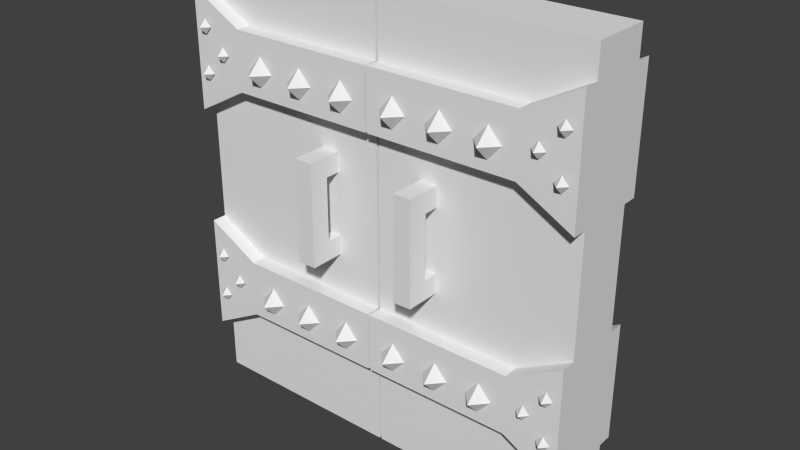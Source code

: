 # Source: WoodenDoor.blend  (saved by Blender 2.79.6; exported with 4.5.12 LTS)
import bpy
from mathutils import Matrix  # noqa: F401  (used for matrix-valued properties, if any)

bpy.ops.wm.read_factory_settings(use_empty=True)
scene = bpy.context.scene
scene.name = 'Scene'

# ---- collections
col_collection_1 = bpy.data.collections.new('Collection 1'); scene.collection.children.link(col_collection_1)

# ---- materials (node trees are filled in below, after node groups)
mat_woodendoor = bpy.data.materials.new('WoodenDoor')
mat_woodendoor.alpha_threshold = 0.0
mat_woodendoor.use_transparent_shadow = False
mat_woodendoor.roughness = 0.5
mat_woodendoor.specular_intensity = 0.0
mat_woodendoor.line_color = (0.0, 0.0, 0.0, 1.0)

# ---- material node trees

# ---- world
world_world = bpy.data.worlds.new('World'); scene.world = world_world
world_world.color = (0.05088, 0.05088, 0.05088)
world_world.use_sun_shadow = False
world_world.sun_shadow_jitter_overblur = 0.0
world_world.cycles.sampling_method = 'MANUAL'
world_world.cycles.sample_map_resolution = 256

# ---- meshes
me_woodendoor = bpy.data.meshes.new('WoodenDoor')
me_woodendoor.from_pydata([(0.003346, -0.08232, 1.235), (0.003346, 0.08232, 1.235), (0.003346, 0.08232, -4.842e-08), (0.003346, -0.08232, -4.842e-08), (0.4195, -0.08232, 1.235), (0.4195, 0.08232, 1.235), (0.4195, 0.08232, 3.261e-08), (0.4195, -0.08232, 3.261e-08), (0.4195, -0.08232, 1.235), (0.4195, 0.08232, 1.235), (0.4195, 0.08232, -1.646e-08), (0.4195, -0.08232, -1.646e-08), (0.5708, -0.08232, 1.235), (0.5708, 0.08232, 1.235), (0.5708, 0.08232, 6.207e-08), (0.5708, -0.08232, 6.207e-08), (0.003346, -0.1235, 0.247), (0.003346, -0.08232, 0.247), (0.4195, -0.08232, 0.247), (0.4195, -0.1235, 0.247), (0.003346, -0.1235, 0.4116), (0.003346, -0.08232, 0.4116), (0.4195, -0.08232, 0.4116), (0.4195, -0.1235, 0.4116), (0.4195, -0.08232, 0.247), (0.4195, -0.1235, 0.247), (0.4195, -0.08232, 0.4116), (0.4195, -0.1235, 0.4116), (0.5708, -0.08232, 0.1646), (0.5708, -0.1235, 0.1646), (0.5708, -0.08232, 0.4939), (0.5708, -0.1235, 0.4939), (0.079, -0.1235, 0.3581), (0.1168, -0.1235, 0.3169), (0.079, -0.1646, 0.3169), (0.079, -0.1235, 0.2758), (0.04118, -0.1235, 0.3169), (0.1292, -0.18, 0.7544), (0.1292, -0.1246, 0.7544), (0.1801, -0.1246, 0.7544), (0.1801, -0.18, 0.7544), (0.1292, -0.18, 0.8097), (0.1292, -0.1246, 0.8097), (0.1801, -0.1246, 0.8097), (0.1801, -0.18, 0.8097), (0.1292, -0.0817, 0.7544), (0.1801, -0.0817, 0.7544), (0.1292, -0.0817, 0.8097), (0.1801, -0.0817, 0.8097), (0.1292, -0.18, 0.5774), (0.1292, -0.1246, 0.5774), (0.1801, -0.1246, 0.5774), (0.1801, -0.18, 0.5774), (0.1292, -0.18, 0.5239), (0.1292, -0.1246, 0.5239), (0.1801, -0.1246, 0.5239), (0.1801, -0.18, 0.5239), (0.1292, -0.08171, 0.5774), (0.1801, -0.08171, 0.5774), (0.1292, -0.08171, 0.5239), (0.1801, -0.08171, 0.5239), (0.2122, -0.1235, 0.3581), (0.25, -0.1235, 0.3169), (0.2122, -0.1646, 0.3169), (0.2122, -0.1235, 0.2758), (0.1744, -0.1235, 0.3169), (0.3438, -0.1235, 0.3581), (0.3816, -0.1235, 0.3169), (0.3438, -0.1646, 0.3169), (0.3438, -0.1235, 0.2758), (0.306, -0.1235, 0.3169), (0.533, -0.1276, 0.4198), (0.5519, -0.1276, 0.3993), (0.533, -0.1482, 0.3993), (0.533, -0.1276, 0.3787), (0.514, -0.1276, 0.3993), (0.533, -0.1276, 0.2964), (0.5519, -0.1276, 0.2758), (0.533, -0.1482, 0.2758), (0.533, -0.1276, 0.2552), (0.514, -0.1276, 0.2758), (0.4736, -0.1276, 0.3564), (0.4925, -0.1276, 0.3359), (0.4736, -0.1482, 0.3359), (0.4736, -0.1276, 0.3153), (0.4547, -0.1276, 0.3359), (0.003346, -0.1235, 0.9055), (0.003346, -0.08232, 0.9055), (0.4195, -0.08232, 0.9055), (0.4195, -0.1235, 0.9055), (0.003346, -0.1235, 1.07), (0.003346, -0.08232, 1.07), (0.4195, -0.08232, 1.07), (0.4195, -0.1235, 1.07), (0.4195, -0.08232, 0.9055), (0.4195, -0.1235, 0.9055), (0.4195, -0.08232, 1.07), (0.4195, -0.1235, 1.07), (0.5708, -0.08232, 0.8232), (0.5708, -0.1235, 0.8232), (0.5708, -0.08232, 1.152), (0.5708, -0.1235, 1.152), (0.079, -0.1235, 1.017), (0.1168, -0.1235, 0.9755), (0.079, -0.1646, 0.9755), (0.079, -0.1235, 0.9343), (0.04118, -0.1235, 0.9755), (0.2122, -0.1235, 1.017), (0.25, -0.1235, 0.9755), (0.2122, -0.1646, 0.9755), (0.2122, -0.1235, 0.9343), (0.1744, -0.1235, 0.9755), (0.3438, -0.1235, 1.017), (0.3816, -0.1235, 0.9755), (0.3438, -0.1646, 0.9755), (0.3438, -0.1235, 0.9343), (0.306, -0.1235, 0.9755), (0.533, -0.1276, 1.078), (0.5519, -0.1276, 1.058), (0.533, -0.1482, 1.058), (0.533, -0.1276, 1.037), (0.514, -0.1276, 1.058), (0.533, -0.1276, 0.9549), (0.5519, -0.1276, 0.9343), (0.533, -0.1482, 0.9343), (0.533, -0.1276, 0.9138), (0.514, -0.1276, 0.9343), (0.4736, -0.1276, 1.015), (0.4925, -0.1276, 0.9944), (0.4736, -0.1482, 0.9944), (0.4736, -0.1276, 0.9738), (0.4547, -0.1276, 0.9944), (0.003346, 0.1235, 0.247), (0.003346, 0.08232, 0.247), (0.4195, 0.08232, 0.247), (0.4195, 0.1235, 0.247), (0.003346, 0.1235, 0.4116), (0.003346, 0.08232, 0.4116), (0.4195, 0.08232, 0.4116), (0.4195, 0.1235, 0.4116), (0.4195, 0.08232, 0.247), (0.4195, 0.1235, 0.247), (0.4195, 0.08232, 0.4116), (0.4195, 0.1235, 0.4116), (0.5708, 0.08232, 0.1646), (0.5708, 0.1235, 0.1646), (0.5708, 0.08232, 0.4939), (0.5708, 0.1235, 0.4939), (0.079, 0.1235, 0.3581), (0.1168, 0.1235, 0.3169), (0.079, 0.1646, 0.3169), (0.079, 0.1235, 0.2758), (0.04118, 0.1235, 0.3169), (0.1292, 0.18, 0.7544), (0.1292, 0.1246, 0.7544), (0.1801, 0.1246, 0.7544), (0.1801, 0.18, 0.7544), (0.1292, 0.18, 0.8097), (0.1292, 0.1246, 0.8097), (0.1801, 0.1246, 0.8097), (0.1801, 0.18, 0.8097), (0.1292, 0.0817, 0.7544), (0.1801, 0.0817, 0.7544), (0.1292, 0.0817, 0.8097), (0.1801, 0.0817, 0.8097), (0.1292, 0.18, 0.5774), (0.1292, 0.1246, 0.5774), (0.1801, 0.1246, 0.5774), (0.1801, 0.18, 0.5774), (0.1292, 0.18, 0.5239), (0.1292, 0.1246, 0.5239), (0.1801, 0.1246, 0.5239), (0.1801, 0.18, 0.5239), (0.1292, 0.08171, 0.5774), (0.1801, 0.08171, 0.5774), (0.1292, 0.08171, 0.5239), (0.1801, 0.08171, 0.5239), (0.2122, 0.1235, 0.3581), (0.25, 0.1235, 0.3169), (0.2122, 0.1646, 0.3169), (0.2122, 0.1235, 0.2758), (0.1744, 0.1235, 0.3169), (0.3438, 0.1235, 0.3581), (0.3816, 0.1235, 0.3169), (0.3438, 0.1646, 0.3169), (0.3438, 0.1235, 0.2758), (0.306, 0.1235, 0.3169), (0.533, 0.1276, 0.4198), (0.5519, 0.1276, 0.3993), (0.533, 0.1482, 0.3993), (0.533, 0.1276, 0.3787), (0.514, 0.1276, 0.3993), (0.533, 0.1276, 0.2964), (0.5519, 0.1276, 0.2758), (0.533, 0.1482, 0.2758), (0.533, 0.1276, 0.2552), (0.514, 0.1276, 0.2758), (0.4736, 0.1276, 0.3564), (0.4925, 0.1276, 0.3359), (0.4736, 0.1482, 0.3359), (0.4736, 0.1276, 0.3153), (0.4547, 0.1276, 0.3359), (0.003346, 0.1235, 0.9055), (0.003346, 0.08232, 0.9055), (0.4195, 0.08232, 0.9055), (0.4195, 0.1235, 0.9055), (0.003346, 0.1235, 1.07), (0.003346, 0.08232, 1.07), (0.4195, 0.08232, 1.07), (0.4195, 0.1235, 1.07), (0.4195, 0.08232, 0.9055), (0.4195, 0.1235, 0.9055), (0.4195, 0.08232, 1.07), (0.4195, 0.1235, 1.07), (0.5708, 0.08232, 0.8232), (0.5708, 0.1235, 0.8232), (0.5708, 0.08232, 1.152), (0.5708, 0.1235, 1.152), (0.079, 0.1235, 1.017), (0.1168, 0.1235, 0.9755), (0.079, 0.1646, 0.9755), (0.079, 0.1235, 0.9343), (0.04118, 0.1235, 0.9755), (0.2122, 0.1235, 1.017), (0.25, 0.1235, 0.9755), (0.2122, 0.1646, 0.9755), (0.2122, 0.1235, 0.9343), (0.1744, 0.1235, 0.9755), (0.3438, 0.1235, 1.017), (0.3816, 0.1235, 0.9755), (0.3438, 0.1646, 0.9755), (0.3438, 0.1235, 0.9343), (0.306, 0.1235, 0.9755), (0.533, 0.1276, 1.078), (0.5519, 0.1276, 1.058), (0.533, 0.1482, 1.058), (0.533, 0.1276, 1.037), (0.514, 0.1276, 1.058), (0.533, 0.1276, 0.9549), (0.5519, 0.1276, 0.9343), (0.533, 0.1482, 0.9343), (0.533, 0.1276, 0.9138), (0.514, 0.1276, 0.9343), (0.4736, 0.1276, 1.015), (0.4925, 0.1276, 0.9944), (0.4736, 0.1482, 0.9944), (0.4736, 0.1276, 0.9738), (0.4547, 0.1276, 0.9944), (-0.003346, -0.08232, 1.235), (-0.003346, 0.08232, 1.235), (-0.003346, 0.08232, -4.972e-08), (-0.003346, -0.08232, -4.972e-08), (-0.4195, -0.08232, 1.235), (-0.4195, 0.08232, 1.235), (-0.4195, 0.08232, 1.646e-08), (-0.4195, -0.08232, 1.646e-08), (-0.4195, -0.08232, 1.235), (-0.4195, 0.08232, 1.235), (-0.4195, 0.08232, -3.261e-08), (-0.4195, -0.08232, -3.261e-08), (-0.5708, -0.08232, 1.235), (-0.5708, 0.08232, 1.235), (-0.5708, 0.08232, 8.513e-08), (-0.5708, -0.08232, 8.513e-08), (-0.003346, -0.1235, 0.247), (-0.003346, -0.08232, 0.247), (-0.4195, -0.08232, 0.247), (-0.4195, -0.1235, 0.247), (-0.003346, -0.1235, 0.4116), (-0.003346, -0.08232, 0.4116), (-0.4195, -0.08232, 0.4116), (-0.4195, -0.1235, 0.4116), (-0.4195, -0.08232, 0.247), (-0.4195, -0.1235, 0.247), (-0.4195, -0.08232, 0.4116), (-0.4195, -0.1235, 0.4116), (-0.5708, -0.08232, 0.1646), (-0.5708, -0.1235, 0.1646), (-0.5708, -0.08232, 0.4939), (-0.5708, -0.1235, 0.4939), (-0.079, -0.1235, 0.3581), (-0.1168, -0.1235, 0.3169), (-0.079, -0.1646, 0.3169), (-0.079, -0.1235, 0.2758), (-0.04117, -0.1235, 0.3169), (-0.1292, -0.18, 0.7544), (-0.1292, -0.1246, 0.7544), (-0.1801, -0.1246, 0.7544), (-0.1801, -0.18, 0.7544), (-0.1292, -0.18, 0.8097), (-0.1292, -0.1246, 0.8097), (-0.1801, -0.1246, 0.8097), (-0.1801, -0.18, 0.8097), (-0.1292, -0.0817, 0.7544), (-0.1801, -0.0817, 0.7544), (-0.1292, -0.0817, 0.8097), (-0.1801, -0.0817, 0.8097), (-0.1292, -0.18, 0.5774), (-0.1292, -0.1246, 0.5774), (-0.1801, -0.1246, 0.5774), (-0.1801, -0.18, 0.5774), (-0.1292, -0.18, 0.5239), (-0.1292, -0.1246, 0.5239), (-0.1801, -0.1246, 0.5239), (-0.1801, -0.18, 0.5239), (-0.1292, -0.08171, 0.5774), (-0.1801, -0.08171, 0.5774), (-0.1292, -0.08171, 0.5239), (-0.1801, -0.08171, 0.5239), (-0.2122, -0.1235, 0.3581), (-0.25, -0.1235, 0.3169), (-0.2122, -0.1646, 0.3169), (-0.2122, -0.1235, 0.2758), (-0.1744, -0.1235, 0.3169), (-0.3438, -0.1235, 0.3581), (-0.3816, -0.1235, 0.3169), (-0.3438, -0.1646, 0.3169), (-0.3438, -0.1235, 0.2758), (-0.306, -0.1235, 0.3169), (-0.533, -0.1276, 0.4198), (-0.5519, -0.1276, 0.3993), (-0.533, -0.1482, 0.3993), (-0.533, -0.1276, 0.3787), (-0.514, -0.1276, 0.3993), (-0.533, -0.1276, 0.2964), (-0.5519, -0.1276, 0.2758), (-0.533, -0.1482, 0.2758), (-0.533, -0.1276, 0.2552), (-0.514, -0.1276, 0.2758), (-0.4736, -0.1276, 0.3564), (-0.4925, -0.1276, 0.3359), (-0.4736, -0.1482, 0.3359), (-0.4736, -0.1276, 0.3153), (-0.4547, -0.1276, 0.3359), (-0.003346, -0.1235, 0.9055), (-0.003346, -0.08232, 0.9055), (-0.4195, -0.08232, 0.9055), (-0.4195, -0.1235, 0.9055), (-0.003346, -0.1235, 1.07), (-0.003346, -0.08232, 1.07), (-0.4195, -0.08232, 1.07), (-0.4195, -0.1235, 1.07), (-0.4195, -0.08232, 0.9055), (-0.4195, -0.1235, 0.9055), (-0.4195, -0.08232, 1.07), (-0.4195, -0.1235, 1.07), (-0.5708, -0.08232, 0.8232), (-0.5708, -0.1235, 0.8232), (-0.5708, -0.08232, 1.152), (-0.5708, -0.1235, 1.152), (-0.079, -0.1235, 1.017), (-0.1168, -0.1235, 0.9755), (-0.079, -0.1646, 0.9755), (-0.079, -0.1235, 0.9343), (-0.04117, -0.1235, 0.9755), (-0.2122, -0.1235, 1.017), (-0.25, -0.1235, 0.9755), (-0.2122, -0.1646, 0.9755), (-0.2122, -0.1235, 0.9343), (-0.1744, -0.1235, 0.9755), (-0.3438, -0.1235, 1.017), (-0.3816, -0.1235, 0.9755), (-0.3438, -0.1646, 0.9755), (-0.3438, -0.1235, 0.9343), (-0.306, -0.1235, 0.9755), (-0.533, -0.1276, 1.078), (-0.5519, -0.1276, 1.058), (-0.533, -0.1482, 1.058), (-0.533, -0.1276, 1.037), (-0.514, -0.1276, 1.058), (-0.533, -0.1276, 0.9549), (-0.5519, -0.1276, 0.9343), (-0.533, -0.1482, 0.9343), (-0.533, -0.1276, 0.9138), (-0.514, -0.1276, 0.9343), (-0.4736, -0.1276, 1.015), (-0.4925, -0.1276, 0.9944), (-0.4736, -0.1482, 0.9944), (-0.4736, -0.1276, 0.9738), (-0.4547, -0.1276, 0.9944), (-0.003346, 0.1235, 0.247), (-0.003346, 0.08232, 0.247), (-0.4195, 0.08232, 0.247), (-0.4195, 0.1235, 0.247), (-0.003346, 0.1235, 0.4116), (-0.003346, 0.08232, 0.4116), (-0.4195, 0.08232, 0.4116), (-0.4195, 0.1235, 0.4116), (-0.4195, 0.08232, 0.247), (-0.4195, 0.1235, 0.247), (-0.4195, 0.08232, 0.4116), (-0.4195, 0.1235, 0.4116), (-0.5708, 0.08232, 0.1646), (-0.5708, 0.1235, 0.1646), (-0.5708, 0.08232, 0.4939), (-0.5708, 0.1235, 0.4939), (-0.079, 0.1235, 0.3581), (-0.1168, 0.1235, 0.3169), (-0.079, 0.1646, 0.3169), (-0.079, 0.1235, 0.2758), (-0.04117, 0.1235, 0.3169), (-0.1292, 0.18, 0.7544), (-0.1292, 0.1246, 0.7544), (-0.1801, 0.1246, 0.7544), (-0.1801, 0.18, 0.7544), (-0.1292, 0.18, 0.8097), (-0.1292, 0.1246, 0.8097), (-0.1801, 0.1246, 0.8097), (-0.1801, 0.18, 0.8097), (-0.1292, 0.0817, 0.7544), (-0.1801, 0.0817, 0.7544), (-0.1292, 0.0817, 0.8097), (-0.1801, 0.0817, 0.8097), (-0.1292, 0.18, 0.5774), (-0.1292, 0.1246, 0.5774), (-0.1801, 0.1246, 0.5774), (-0.1801, 0.18, 0.5774), (-0.1292, 0.18, 0.5239), (-0.1292, 0.1246, 0.5239), (-0.1801, 0.1246, 0.5239), (-0.1801, 0.18, 0.5239), (-0.1292, 0.08171, 0.5774), (-0.1801, 0.08171, 0.5774), (-0.1292, 0.08171, 0.5239), (-0.1801, 0.08171, 0.5239), (-0.2122, 0.1235, 0.3581), (-0.25, 0.1235, 0.3169), (-0.2122, 0.1646, 0.3169), (-0.2122, 0.1235, 0.2758), (-0.1744, 0.1235, 0.3169), (-0.3438, 0.1235, 0.3581), (-0.3816, 0.1235, 0.3169), (-0.3438, 0.1646, 0.3169), (-0.3438, 0.1235, 0.2758), (-0.306, 0.1235, 0.3169), (-0.533, 0.1276, 0.4198), (-0.5519, 0.1276, 0.3993), (-0.533, 0.1482, 0.3993), (-0.533, 0.1276, 0.3787), (-0.514, 0.1276, 0.3993), (-0.533, 0.1276, 0.2964), (-0.5519, 0.1276, 0.2758), (-0.533, 0.1482, 0.2758), (-0.533, 0.1276, 0.2552), (-0.514, 0.1276, 0.2758), (-0.4736, 0.1276, 0.3564), (-0.4925, 0.1276, 0.3359), (-0.4736, 0.1482, 0.3359), (-0.4736, 0.1276, 0.3153), (-0.4547, 0.1276, 0.3359), (-0.003346, 0.1235, 0.9055), (-0.003346, 0.08232, 0.9055), (-0.4195, 0.08232, 0.9055), (-0.4195, 0.1235, 0.9055), (-0.003346, 0.1235, 1.07), (-0.003346, 0.08232, 1.07), (-0.4195, 0.08232, 1.07), (-0.4195, 0.1235, 1.07), (-0.4195, 0.08232, 0.9055), (-0.4195, 0.1235, 0.9055), (-0.4195, 0.08232, 1.07), (-0.4195, 0.1235, 1.07), (-0.5708, 0.08232, 0.8232), (-0.5708, 0.1235, 0.8232), (-0.5708, 0.08232, 1.152), (-0.5708, 0.1235, 1.152), (-0.079, 0.1235, 1.017), (-0.1168, 0.1235, 0.9755), (-0.079, 0.1646, 0.9755), (-0.079, 0.1235, 0.9343), (-0.04117, 0.1235, 0.9755), (-0.2122, 0.1235, 1.017), (-0.25, 0.1235, 0.9755), (-0.2122, 0.1646, 0.9755), (-0.2122, 0.1235, 0.9343), (-0.1744, 0.1235, 0.9755), (-0.3438, 0.1235, 1.017), (-0.3816, 0.1235, 0.9755), (-0.3438, 0.1646, 0.9755), (-0.3438, 0.1235, 0.9343), (-0.306, 0.1235, 0.9755), (-0.533, 0.1276, 1.078), (-0.5519, 0.1276, 1.058), (-0.533, 0.1482, 1.058), (-0.533, 0.1276, 1.037), (-0.514, 0.1276, 1.058), (-0.533, 0.1276, 0.9549), (-0.5519, 0.1276, 0.9343), (-0.533, 0.1482, 0.9343), (-0.533, 0.1276, 0.9138), (-0.514, 0.1276, 0.9343), (-0.4736, 0.1276, 1.015), (-0.4925, 0.1276, 0.9944), (-0.4736, 0.1482, 0.9944), (-0.4736, 0.1276, 0.9738), (-0.4547, 0.1276, 0.9944)], [], [(4, 5, 1, 0), (5, 6, 2, 1), (6, 7, 3, 2), (7, 4, 0, 3), (0, 1, 2, 3), (7, 6, 5, 4), (12, 13, 9, 8), (13, 14, 10, 9), (14, 15, 11, 10), (15, 12, 8, 11), (8, 9, 10, 11), (15, 14, 13, 12), (20, 21, 17, 16), (22, 23, 19, 18), (23, 20, 16, 19), (16, 17, 18, 19), (23, 22, 21, 20), (26, 24, 25, 27), (30, 31, 29, 28), (25, 24, 28, 29), (27, 25, 29, 31), (26, 27, 31, 30), (35, 34, 36), (32, 34, 33), (36, 34, 32), (33, 34, 35), (41, 42, 38, 37), (39, 38, 45, 46), (43, 44, 40, 39), (44, 41, 37, 40), (40, 37, 49, 52), (44, 43, 42, 41), (43, 39, 46, 48), (42, 43, 48, 47), (38, 42, 47, 45), (52, 49, 53, 56), (39, 40, 52, 51), (38, 39, 51, 50), (37, 38, 50, 49), (53, 54, 55, 56), (51, 52, 56, 55), (54, 50, 57, 59), (49, 50, 54, 53), (51, 55, 60, 58), (55, 54, 59, 60), (50, 51, 58, 57), (64, 63, 65), (61, 63, 62), (65, 63, 61), (62, 63, 64), (69, 68, 70), (66, 68, 67), (70, 68, 66), (67, 68, 69), (74, 73, 75), (71, 73, 72), (75, 73, 71), (72, 73, 74), (79, 78, 80), (76, 78, 77), (80, 78, 76), (77, 78, 79), (84, 83, 85), (81, 83, 82), (85, 83, 81), (82, 83, 84), (90, 91, 87, 86), (92, 93, 89, 88), (93, 90, 86, 89), (86, 87, 88, 89), (93, 92, 91, 90), (96, 94, 95, 97), (100, 101, 99, 98), (95, 94, 98, 99), (97, 95, 99, 101), (96, 97, 101, 100), (105, 104, 106), (102, 104, 103), (106, 104, 102), (103, 104, 105), (110, 109, 111), (107, 109, 108), (111, 109, 107), (108, 109, 110), (115, 114, 116), (112, 114, 113), (116, 114, 112), (113, 114, 115), (120, 119, 121), (117, 119, 118), (121, 119, 117), (118, 119, 120), (125, 124, 126), (122, 124, 123), (126, 124, 122), (123, 124, 125), (130, 129, 131), (127, 129, 128), (131, 129, 127), (128, 129, 130), (136, 132, 133, 137), (138, 134, 135, 139), (139, 135, 132, 136), (132, 135, 134, 133), (139, 136, 137, 138), (142, 143, 141, 140), (146, 144, 145, 147), (141, 145, 144, 140), (143, 147, 145, 141), (142, 146, 147, 143), (151, 152, 150), (148, 149, 150), (152, 148, 150), (149, 151, 150), (157, 153, 154, 158), (155, 162, 161, 154), (159, 155, 156, 160), (160, 156, 153, 157), (156, 168, 165, 153), (160, 157, 158, 159), (159, 164, 162, 155), (158, 163, 164, 159), (154, 161, 163, 158), (168, 172, 169, 165), (155, 167, 168, 156), (154, 166, 167, 155), (153, 165, 166, 154), (169, 172, 171, 170), (167, 171, 172, 168), (170, 175, 173, 166), (165, 169, 170, 166), (167, 174, 176, 171), (171, 176, 175, 170), (166, 173, 174, 167), (180, 181, 179), (177, 178, 179), (181, 177, 179), (178, 180, 179), (185, 186, 184), (182, 183, 184), (186, 182, 184), (183, 185, 184), (190, 191, 189), (187, 188, 189), (191, 187, 189), (188, 190, 189), (195, 196, 194), (192, 193, 194), (196, 192, 194), (193, 195, 194), (200, 201, 199), (197, 198, 199), (201, 197, 199), (198, 200, 199), (206, 202, 203, 207), (208, 204, 205, 209), (209, 205, 202, 206), (202, 205, 204, 203), (209, 206, 207, 208), (212, 213, 211, 210), (216, 214, 215, 217), (211, 215, 214, 210), (213, 217, 215, 211), (212, 216, 217, 213), (221, 222, 220), (218, 219, 220), (222, 218, 220), (219, 221, 220), (226, 227, 225), (223, 224, 225), (227, 223, 225), (224, 226, 225), (231, 232, 230), (228, 229, 230), (232, 228, 230), (229, 231, 230), (236, 237, 235), (233, 234, 235), (237, 233, 235), (234, 236, 235), (241, 242, 240), (238, 239, 240), (242, 238, 240), (239, 241, 240), (246, 247, 245), (243, 244, 245), (247, 243, 245), (244, 246, 245), (252, 248, 249, 253), (253, 249, 250, 254), (254, 250, 251, 255), (255, 251, 248, 252), (248, 251, 250, 249), (255, 252, 253, 254), (260, 256, 257, 261), (261, 257, 258, 262), (262, 258, 259, 263), (263, 259, 256, 260), (256, 259, 258, 257), (263, 260, 261, 262), (268, 264, 265, 269), (270, 266, 267, 271), (271, 267, 264, 268), (264, 267, 266, 265), (271, 268, 269, 270), (274, 275, 273, 272), (278, 276, 277, 279), (273, 277, 276, 272), (275, 279, 277, 273), (274, 278, 279, 275), (283, 284, 282), (280, 281, 282), (284, 280, 282), (281, 283, 282), (289, 285, 286, 290), (287, 294, 293, 286), (291, 287, 288, 292), (292, 288, 285, 289), (288, 300, 297, 285), (292, 289, 290, 291), (291, 296, 294, 287), (290, 295, 296, 291), (286, 293, 295, 290), (300, 304, 301, 297), (287, 299, 300, 288), (286, 298, 299, 287), (285, 297, 298, 286), (301, 304, 303, 302), (299, 303, 304, 300), (302, 307, 305, 298), (297, 301, 302, 298), (299, 306, 308, 303), (303, 308, 307, 302), (298, 305, 306, 299), (312, 313, 311), (309, 310, 311), (313, 309, 311), (310, 312, 311), (317, 318, 316), (314, 315, 316), (318, 314, 316), (315, 317, 316), (322, 323, 321), (319, 320, 321), (323, 319, 321), (320, 322, 321), (327, 328, 326), (324, 325, 326), (328, 324, 326), (325, 327, 326), (332, 333, 331), (329, 330, 331), (333, 329, 331), (330, 332, 331), (338, 334, 335, 339), (340, 336, 337, 341), (341, 337, 334, 338), (334, 337, 336, 335), (341, 338, 339, 340), (344, 345, 343, 342), (348, 346, 347, 349), (343, 347, 346, 342), (345, 349, 347, 343), (344, 348, 349, 345), (353, 354, 352), (350, 351, 352), (354, 350, 352), (351, 353, 352), (358, 359, 357), (355, 356, 357), (359, 355, 357), (356, 358, 357), (363, 364, 362), (360, 361, 362), (364, 360, 362), (361, 363, 362), (368, 369, 367), (365, 366, 367), (369, 365, 367), (366, 368, 367), (373, 374, 372), (370, 371, 372), (374, 370, 372), (371, 373, 372), (378, 379, 377), (375, 376, 377), (379, 375, 377), (376, 378, 377), (384, 385, 381, 380), (386, 387, 383, 382), (387, 384, 380, 383), (380, 381, 382, 383), (387, 386, 385, 384), (390, 388, 389, 391), (394, 395, 393, 392), (389, 388, 392, 393), (391, 389, 393, 395), (390, 391, 395, 394), (399, 398, 400), (396, 398, 397), (400, 398, 396), (397, 398, 399), (405, 406, 402, 401), (403, 402, 409, 410), (407, 408, 404, 403), (408, 405, 401, 404), (404, 401, 413, 416), (408, 407, 406, 405), (407, 403, 410, 412), (406, 407, 412, 411), (402, 406, 411, 409), (416, 413, 417, 420), (403, 404, 416, 415), (402, 403, 415, 414), (401, 402, 414, 413), (417, 418, 419, 420), (415, 416, 420, 419), (418, 414, 421, 423), (413, 414, 418, 417), (415, 419, 424, 422), (419, 418, 423, 424), (414, 415, 422, 421), (428, 427, 429), (425, 427, 426), (429, 427, 425), (426, 427, 428), (433, 432, 434), (430, 432, 431), (434, 432, 430), (431, 432, 433), (438, 437, 439), (435, 437, 436), (439, 437, 435), (436, 437, 438), (443, 442, 444), (440, 442, 441), (444, 442, 440), (441, 442, 443), (448, 447, 449), (445, 447, 446), (449, 447, 445), (446, 447, 448), (454, 455, 451, 450), (456, 457, 453, 452), (457, 454, 450, 453), (450, 451, 452, 453), (457, 456, 455, 454), (460, 458, 459, 461), (464, 465, 463, 462), (459, 458, 462, 463), (461, 459, 463, 465), (460, 461, 465, 464), (469, 468, 470), (466, 468, 467), (470, 468, 466), (467, 468, 469), (474, 473, 475), (471, 473, 472), (475, 473, 471), (472, 473, 474), (479, 478, 480), (476, 478, 477), (480, 478, 476), (477, 478, 479), (484, 483, 485), (481, 483, 482), (485, 483, 481), (482, 483, 484), (489, 488, 490), (486, 488, 487), (490, 488, 486), (487, 488, 489), (494, 493, 495), (491, 493, 492), (495, 493, 491), (492, 493, 494)])
_uv = me_woodendoor.uv_layers.new(name='UVMap')
_uv.uv.foreach_set('vector', [0.4804, 0.8673, 0.4804, 0.9749, 0.3027, 0.9749, 0.3027, 0.8673, 0.01738, 0.8673, 0.01738, 0.3827, 0.195, 0.3827, 0.195, 0.8673, 0.4804, 0.2751, 0.4804, 0.3827, 0.3027, 0.3827, 0.3027, 0.2751, 0.4804, 0.3827, 0.4804, 0.8673, 0.3027, 0.8673, 0.3027, 0.3827, 0.3027, 0.8673, 0.195, 0.8673, 0.195, 0.3827, 0.3027, 0.3827, 0.4804, 0.3827, 0.588, 0.3827, 0.588, 0.8673, 0.4804, 0.8673, 0.8512, 0.8696, 0.8512, 0.9779, 0.7862, 0.9779, 0.7862, 0.8696, 0.6129, 0.8696, 0.6129, 0.3823, 0.6779, 0.3823, 0.6779, 0.8696, 0.8512, 0.274, 0.8512, 0.3823, 0.7862, 0.3823, 0.7862, 0.274, 0.8512, 0.3823, 0.8512, 0.8696, 0.7862, 0.8696, 0.7862, 0.3823, 0.7862, 0.8696, 0.6779, 0.8696, 0.6779, 0.3823, 0.7862, 0.3823, 0.8512, 0.3823, 0.9595, 0.3823, 0.9595, 0.8696, 0.8512, 0.8696, 0.07675, 0.1985, 0.02889, 0.1985, 0.02889, 0.08366, 0.07675, 0.08366, 0.4405, 0.1985, 0.3926, 0.1985, 0.3926, 0.08366, 0.4405, 0.08366, 0.3926, 0.1985, 0.07675, 0.1985, 0.07675, 0.08366, 0.3926, 0.08366, 0.07675, 0.08366, 0.07675, 0.03581, 0.3926, 0.03581, 0.3926, 0.08366, 0.3926, 0.1985, 0.3926, 0.2464, 0.07675, 0.2464, 0.07675, 0.1985, 0.4769, 0.2248, 0.4769, 0.1138, 0.5232, 0.1138, 0.5232, 0.2248, 0.6805, 0.2803, 0.6343, 0.2803, 0.6343, 0.05825, 0.6805, 0.05825, 0.5232, 0.1138, 0.5025, 0.07238, 0.6136, 0.01686, 0.6343, 0.05825, 0.5232, 0.2248, 0.5232, 0.1138, 0.6343, 0.05825, 0.6343, 0.2803, 0.5025, 0.2662, 0.5232, 0.2248, 0.6343, 0.2803, 0.6136, 0.3217, 0.799, 0.06915, 0.8053, 0.1405, 0.7523, 0.09226, 0.7336, 0.1409, 0.8053, 0.1405, 0.7529, 0.1893, 0.7523, 0.09226, 0.8053, 0.1405, 0.7336, 0.1409, 0.7529, 0.1893, 0.8053, 0.1405, 0.7999, 0.2119, 0.9037, 0.2578, 0.9037, 0.3037, 0.8762, 0.3037, 0.8762, 0.2578, 0.905, 0.05462, 0.9298, 0.05462, 0.9298, 0.08669, 0.905, 0.08669, 0.9312, 0.3037, 0.9312, 0.2578, 0.9587, 0.2578, 0.9587, 0.3037, 0.9312, 0.2578, 0.9037, 0.2578, 0.9037, 0.2303, 0.9312, 0.2303, 0.9312, 0.2303, 0.9037, 0.2303, 0.9037, 0.1424, 0.9312, 0.1424, 0.9312, 0.2578, 0.9312, 0.3037, 0.9037, 0.3037, 0.9037, 0.2578, 0.9312, 0.3037, 0.9587, 0.3037, 0.9587, 0.3392, 0.9312, 0.3392, 0.9037, 0.3037, 0.9312, 0.3037, 0.9312, 0.3392, 0.9037, 0.3392, 0.8762, 0.3037, 0.9037, 0.3037, 0.9037, 0.3392, 0.8762, 0.3392, 0.9312, 0.1424, 0.9037, 0.1424, 0.9037, 0.1158, 0.9312, 0.1158, 0.977, 0.2303, 0.9312, 0.2303, 0.9312, 0.1424, 0.977, 0.1424, 0.9059, 0.2613, 0.9301, 0.2613, 0.9301, 0.339, 0.9059, 0.339, 0.9037, 0.2303, 0.8578, 0.2303, 0.8578, 0.1424, 0.9037, 0.1424, 0.9037, 0.1158, 0.9037, 0.06993, 0.9312, 0.06993, 0.9312, 0.1158, 0.9578, 0.06993, 0.9578, 0.1158, 0.9312, 0.1158, 0.9312, 0.06993, 0.9037, 0.06993, 0.8771, 0.06993, 0.8771, 0.03436, 0.9037, 0.03436, 0.8771, 0.1158, 0.8771, 0.06993, 0.9037, 0.06993, 0.9037, 0.1158, 0.9578, 0.06993, 0.9312, 0.06993, 0.9312, 0.03436, 0.9578, 0.03436, 0.9312, 0.06993, 0.9037, 0.06993, 0.9037, 0.03436, 0.9312, 0.03436, 0.905, 0.05462, 0.9298, 0.05462, 0.9298, 0.08669, 0.905, 0.08669, 0.799, 0.06915, 0.8053, 0.1405, 0.7523, 0.09226, 0.7336, 0.1409, 0.8053, 0.1405, 0.7529, 0.1893, 0.7523, 0.09226, 0.8053, 0.1405, 0.7336, 0.1409, 0.7529, 0.1893, 0.8053, 0.1405, 0.7999, 0.2119, 0.799, 0.06915, 0.8053, 0.1405, 0.7523, 0.09226, 0.7336, 0.1409, 0.8053, 0.1405, 0.7529, 0.1893, 0.7523, 0.09226, 0.8053, 0.1405, 0.7336, 0.1409, 0.7529, 0.1893, 0.8053, 0.1405, 0.7999, 0.2119, 0.799, 0.06915, 0.8053, 0.1405, 0.7523, 0.09226, 0.7336, 0.1409, 0.8053, 0.1405, 0.7529, 0.1893, 0.7523, 0.09226, 0.8053, 0.1405, 0.7336, 0.1409, 0.7529, 0.1893, 0.8053, 0.1405, 0.7999, 0.2119, 0.799, 0.06915, 0.8053, 0.1405, 0.7523, 0.09226, 0.7336, 0.1409, 0.8053, 0.1405, 0.7529, 0.1893, 0.7523, 0.09226, 0.8053, 0.1405, 0.7336, 0.1409, 0.7529, 0.1893, 0.8053, 0.1405, 0.7999, 0.2119, 0.799, 0.06915, 0.8053, 0.1405, 0.7523, 0.09226, 0.7336, 0.1409, 0.8053, 0.1405, 0.7529, 0.1893, 0.7523, 0.09226, 0.8053, 0.1405, 0.7336, 0.1409, 0.7529, 0.1893, 0.8053, 0.1405, 0.7999, 0.2119, 0.07675, 0.1985, 0.02889, 0.1985, 0.02889, 0.08366, 0.07675, 0.08366, 0.4405, 0.1985, 0.3926, 0.1985, 0.3926, 0.08366, 0.4405, 0.08366, 0.3926, 0.1985, 0.07675, 0.1985, 0.07675, 0.08366, 0.3926, 0.08366, 0.07675, 0.08366, 0.07675, 0.03581, 0.3926, 0.03581, 0.3926, 0.08366, 0.3926, 0.1985, 0.3926, 0.2464, 0.07675, 0.2464, 0.07675, 0.1985, 0.4769, 0.2248, 0.4769, 0.1138, 0.5232, 0.1138, 0.5232, 0.2248, 0.6805, 0.2803, 0.6343, 0.2803, 0.6343, 0.05825, 0.6805, 0.05825, 0.5232, 0.1138, 0.5025, 0.07238, 0.6136, 0.01686, 0.6343, 0.05825, 0.5232, 0.2248, 0.5232, 0.1138, 0.6343, 0.05825, 0.6343, 0.2803, 0.5025, 0.2662, 0.5232, 0.2248, 0.6343, 0.2803, 0.6136, 0.3217, 0.799, 0.06915, 0.8053, 0.1405, 0.7523, 0.09226, 0.7336, 0.1409, 0.8053, 0.1405, 0.7529, 0.1893, 0.7523, 0.09226, 0.8053, 0.1405, 0.7336, 0.1409, 0.7529, 0.1893, 0.8053, 0.1405, 0.7999, 0.2119, 0.799, 0.06915, 0.8053, 0.1405, 0.7523, 0.09226, 0.7336, 0.1409, 0.8053, 0.1405, 0.7529, 0.1893, 0.7523, 0.09226, 0.8053, 0.1405, 0.7336, 0.1409, 0.7529, 0.1893, 0.8053, 0.1405, 0.7999, 0.2119, 0.799, 0.06915, 0.8053, 0.1405, 0.7523, 0.09226, 0.7336, 0.1409, 0.8053, 0.1405, 0.7529, 0.1893, 0.7523, 0.09226, 0.8053, 0.1405, 0.7336, 0.1409, 0.7529, 0.1893, 0.8053, 0.1405, 0.7999, 0.2119, 0.799, 0.06915, 0.8053, 0.1405, 0.7523, 0.09226, 0.7336, 0.1409, 0.8053, 0.1405, 0.7529, 0.1893, 0.7523, 0.09226, 0.8053, 0.1405, 0.7336, 0.1409, 0.7529, 0.1893, 0.8053, 0.1405, 0.7999, 0.2119, 0.799, 0.06915, 0.8053, 0.1405, 0.7523, 0.09226, 0.7336, 0.1409, 0.8053, 0.1405, 0.7529, 0.1893, 0.7523, 0.09226, 0.8053, 0.1405, 0.7336, 0.1409, 0.7529, 0.1893, 0.8053, 0.1405, 0.7999, 0.2119, 0.799, 0.06915, 0.8053, 0.1405, 0.7523, 0.09226, 0.7336, 0.1409, 0.8053, 0.1405, 0.7529, 0.1893, 0.7523, 0.09226, 0.8053, 0.1405, 0.7336, 0.1409, 0.7529, 0.1893, 0.8053, 0.1405, 0.7999, 0.2119, 0.07675, 0.1985, 0.07675, 0.08366, 0.02889, 0.08366, 0.02889, 0.1985, 0.4405, 0.1985, 0.4405, 0.08366, 0.3926, 0.08366, 0.3926, 0.1985, 0.3926, 0.1985, 0.3926, 0.08366, 0.07675, 0.08366, 0.07675, 0.1985, 0.07675, 0.08366, 0.3926, 0.08366, 0.3926, 0.03581, 0.07675, 0.03581, 0.3926, 0.1985, 0.07675, 0.1985, 0.07675, 0.2464, 0.3926, 0.2464, 0.4769, 0.2248, 0.5232, 0.2248, 0.5232, 0.1138, 0.4769, 0.1138, 0.6805, 0.2803, 0.6805, 0.05825, 0.6343, 0.05825, 0.6343, 0.2803, 0.5232, 0.1138, 0.6343, 0.05825, 0.6136, 0.01686, 0.5025, 0.07238, 0.5232, 0.2248, 0.6343, 0.2803, 0.6343, 0.05825, 0.5232, 0.1138, 0.5025, 0.2662, 0.6136, 0.3217, 0.6343, 0.2803, 0.5232, 0.2248, 0.799, 0.06915, 0.7523, 0.09226, 0.8053, 0.1405, 0.7336, 0.1409, 0.7529, 0.1893, 0.8053, 0.1405, 0.7523, 0.09226, 0.7336, 0.1409, 0.8053, 0.1405, 0.7529, 0.1893, 0.7999, 0.2119, 0.8053, 0.1405, 0.9037, 0.2578, 0.8762, 0.2578, 0.8762, 0.3037, 0.9037, 0.3037, 0.905, 0.08669, 0.905, 0.05462, 0.9298, 0.05462, 0.9298, 0.08669, 0.9312, 0.3037, 0.9587, 0.3037, 0.9587, 0.2578, 0.9312, 0.2578, 0.9312, 0.2578, 0.9312, 0.2303, 0.9037, 0.2303, 0.9037, 0.2578, 0.9312, 0.2303, 0.9312, 0.1424, 0.9037, 0.1424, 0.9037, 0.2303, 0.9312, 0.2578, 0.9037, 0.2578, 0.9037, 0.3037, 0.9312, 0.3037, 0.9312, 0.3037, 0.9312, 0.3392, 0.9587, 0.3392, 0.9587, 0.3037, 0.9037, 0.3037, 0.9037, 0.3392, 0.9312, 0.3392, 0.9312, 0.3037, 0.8762, 0.3037, 0.8762, 0.3392, 0.9037, 0.3392, 0.9037, 0.3037, 0.9312, 0.1424, 0.9312, 0.1158, 0.9037, 0.1158, 0.9037, 0.1424, 0.977, 0.2303, 0.977, 0.1424, 0.9312, 0.1424, 0.9312, 0.2303, 0.9301, 0.2613, 0.9301, 0.339, 0.9058, 0.339, 0.9058, 0.2613, 0.9037, 0.2303, 0.9037, 0.1424, 0.8578, 0.1424, 0.8578, 0.2303, 0.9037, 0.1158, 0.9312, 0.1158, 0.9312, 0.06993, 0.9037, 0.06993, 0.9578, 0.06993, 0.9312, 0.06993, 0.9312, 0.1158, 0.9578, 0.1158, 0.9037, 0.06993, 0.9037, 0.03436, 0.8771, 0.03436, 0.8771, 0.06993, 0.8771, 0.1158, 0.9037, 0.1158, 0.9037, 0.06993, 0.8771, 0.06993, 0.9578, 0.06993, 0.9578, 0.03436, 0.9312, 0.03436, 0.9312, 0.06993, 0.9312, 0.06993, 0.9312, 0.03436, 0.9037, 0.03436, 0.9037, 0.06993, 0.93, 0.05466, 0.93, 0.08673, 0.9052, 0.08673, 0.9052, 0.05466, 0.799, 0.06915, 0.7523, 0.09226, 0.8053, 0.1405, 0.7336, 0.1409, 0.7529, 0.1893, 0.8053, 0.1405, 0.7523, 0.09226, 0.7336, 0.1409, 0.8053, 0.1405, 0.7529, 0.1893, 0.7999, 0.2119, 0.8053, 0.1405, 0.799, 0.06915, 0.7523, 0.09226, 0.8053, 0.1405, 0.7336, 0.1409, 0.7529, 0.1893, 0.8053, 0.1405, 0.7523, 0.09226, 0.7336, 0.1409, 0.8053, 0.1405, 0.7529, 0.1893, 0.7999, 0.2119, 0.8053, 0.1405, 0.799, 0.06915, 0.7523, 0.09226, 0.8053, 0.1405, 0.7336, 0.1409, 0.7529, 0.1893, 0.8053, 0.1405, 0.7523, 0.09226, 0.7336, 0.1409, 0.8053, 0.1405, 0.7529, 0.1893, 0.7999, 0.2119, 0.8053, 0.1405, 0.799, 0.06915, 0.7523, 0.09226, 0.8053, 0.1405, 0.7336, 0.1409, 0.7529, 0.1893, 0.8053, 0.1405, 0.7523, 0.09226, 0.7336, 0.1409, 0.8053, 0.1405, 0.7529, 0.1893, 0.7999, 0.2119, 0.8053, 0.1405, 0.799, 0.06915, 0.7523, 0.09226, 0.8053, 0.1405, 0.7336, 0.1409, 0.7529, 0.1893, 0.8053, 0.1405, 0.7523, 0.09226, 0.7336, 0.1409, 0.8053, 0.1405, 0.7529, 0.1893, 0.7999, 0.2119, 0.8053, 0.1405, 0.07675, 0.1985, 0.07675, 0.08366, 0.02889, 0.08366, 0.02889, 0.1985, 0.4405, 0.1985, 0.4405, 0.08366, 0.3926, 0.08366, 0.3926, 0.1985, 0.3926, 0.1985, 0.3926, 0.08366, 0.07675, 0.08366, 0.07675, 0.1985, 0.07675, 0.08366, 0.3926, 0.08366, 0.3926, 0.03581, 0.07675, 0.03581, 0.3926, 0.1985, 0.07675, 0.1985, 0.07675, 0.2464, 0.3926, 0.2464, 0.4769, 0.2248, 0.5232, 0.2248, 0.5232, 0.1138, 0.4769, 0.1138, 0.6805, 0.2803, 0.6805, 0.05825, 0.6343, 0.05825, 0.6343, 0.2803, 0.5232, 0.1138, 0.6343, 0.05825, 0.6136, 0.01686, 0.5025, 0.07238, 0.5232, 0.2248, 0.6343, 0.2803, 0.6343, 0.05825, 0.5232, 0.1138, 0.5025, 0.2662, 0.6136, 0.3217, 0.6343, 0.2803, 0.5232, 0.2248, 0.799, 0.06915, 0.7523, 0.09226, 0.8053, 0.1405, 0.7336, 0.1409, 0.7529, 0.1893, 0.8053, 0.1405, 0.7523, 0.09226, 0.7336, 0.1409, 0.8053, 0.1405, 0.7529, 0.1893, 0.7999, 0.2119, 0.8053, 0.1405, 0.799, 0.06915, 0.7523, 0.09226, 0.8053, 0.1405, 0.7336, 0.1409, 0.7529, 0.1893, 0.8053, 0.1405, 0.7523, 0.09226, 0.7336, 0.1409, 0.8053, 0.1405, 0.7529, 0.1893, 0.7999, 0.2119, 0.8053, 0.1405, 0.799, 0.06915, 0.7523, 0.09226, 0.8053, 0.1405, 0.7336, 0.1409, 0.7529, 0.1893, 0.8053, 0.1405, 0.7523, 0.09226, 0.7336, 0.1409, 0.8053, 0.1405, 0.7529, 0.1893, 0.7999, 0.2119, 0.8053, 0.1405, 0.799, 0.06915, 0.7523, 0.09226, 0.8053, 0.1405, 0.7336, 0.1409, 0.7529, 0.1893, 0.8053, 0.1405, 0.7523, 0.09226, 0.7336, 0.1409, 0.8053, 0.1405, 0.7529, 0.1893, 0.7999, 0.2119, 0.8053, 0.1405, 0.799, 0.06915, 0.7523, 0.09226, 0.8053, 0.1405, 0.7336, 0.1409, 0.7529, 0.1893, 0.8053, 0.1405, 0.7523, 0.09226, 0.7336, 0.1409, 0.8053, 0.1405, 0.7529, 0.1893, 0.7999, 0.2119, 0.8053, 0.1405, 0.799, 0.06915, 0.7523, 0.09226, 0.8053, 0.1405, 0.7336, 0.1409, 0.7529, 0.1893, 0.8053, 0.1405, 0.7523, 0.09226, 0.7336, 0.1409, 0.8053, 0.1405, 0.7529, 0.1893, 0.7999, 0.2119, 0.8053, 0.1405, 0.4804, 0.8673, 0.3027, 0.8673, 0.3027, 0.9749, 0.4804, 0.9749, 0.01738, 0.8673, 0.195, 0.8673, 0.195, 0.3827, 0.01738, 0.3827, 0.4804, 0.2751, 0.3027, 0.2751, 0.3027, 0.3827, 0.4804, 0.3827, 0.4804, 0.3827, 0.3027, 0.3827, 0.3027, 0.8673, 0.4804, 0.8673, 0.3027, 0.8673, 0.3027, 0.3827, 0.195, 0.3827, 0.195, 0.8673, 0.4804, 0.3827, 0.4804, 0.8673, 0.588, 0.8673, 0.588, 0.3827, 0.8512, 0.8696, 0.7862, 0.8696, 0.7862, 0.9779, 0.8512, 0.9779, 0.6129, 0.8696, 0.6779, 0.8696, 0.6779, 0.3823, 0.6129, 0.3823, 0.8512, 0.274, 0.7862, 0.274, 0.7862, 0.3823, 0.8512, 0.3823, 0.8512, 0.3823, 0.7862, 0.3823, 0.7862, 0.8696, 0.8512, 0.8696, 0.7862, 0.8696, 0.7862, 0.3823, 0.6779, 0.3823, 0.6779, 0.8696, 0.8512, 0.3823, 0.8512, 0.8696, 0.9595, 0.8696, 0.9595, 0.3823, 0.07675, 0.1985, 0.07675, 0.08366, 0.02889, 0.08366, 0.02889, 0.1985, 0.4405, 0.1985, 0.4405, 0.08366, 0.3926, 0.08366, 0.3926, 0.1985, 0.3926, 0.1985, 0.3926, 0.08366, 0.07675, 0.08366, 0.07675, 0.1985, 0.07675, 0.08366, 0.3926, 0.08366, 0.3926, 0.03581, 0.07675, 0.03581, 0.3926, 0.1985, 0.07675, 0.1985, 0.07675, 0.2464, 0.3926, 0.2464, 0.4769, 0.2248, 0.5232, 0.2248, 0.5232, 0.1138, 0.4769, 0.1138, 0.6805, 0.2803, 0.6805, 0.05825, 0.6343, 0.05825, 0.6343, 0.2803, 0.5232, 0.1138, 0.6343, 0.05825, 0.6136, 0.01686, 0.5025, 0.07238, 0.5232, 0.2248, 0.6343, 0.2803, 0.6343, 0.05825, 0.5232, 0.1138, 0.5025, 0.2662, 0.6136, 0.3217, 0.6343, 0.2803, 0.5232, 0.2248, 0.799, 0.06915, 0.7523, 0.09226, 0.8053, 0.1405, 0.7336, 0.1409, 0.7529, 0.1893, 0.8053, 0.1405, 0.7523, 0.09226, 0.7336, 0.1409, 0.8053, 0.1405, 0.7529, 0.1893, 0.7999, 0.2119, 0.8053, 0.1405, 0.9037, 0.2578, 0.8762, 0.2578, 0.8762, 0.3037, 0.9037, 0.3037, 0.905, 0.05462, 0.905, 0.08669, 0.9298, 0.08669, 0.9298, 0.05462, 0.9312, 0.3037, 0.9587, 0.3037, 0.9587, 0.2578, 0.9312, 0.2578, 0.9312, 0.2578, 0.9312, 0.2303, 0.9037, 0.2303, 0.9037, 0.2578, 0.9312, 0.2303, 0.9312, 0.1424, 0.9037, 0.1424, 0.9037, 0.2303, 0.9312, 0.2578, 0.9037, 0.2578, 0.9037, 0.3037, 0.9312, 0.3037, 0.9312, 0.3037, 0.9312, 0.3392, 0.9587, 0.3392, 0.9587, 0.3037, 0.9037, 0.3037, 0.9037, 0.3392, 0.9312, 0.3392, 0.9312, 0.3037, 0.8762, 0.3037, 0.8762, 0.3392, 0.9037, 0.3392, 0.9037, 0.3037, 0.9312, 0.1424, 0.9312, 0.1158, 0.9037, 0.1158, 0.9037, 0.1424, 0.977, 0.2303, 0.977, 0.1424, 0.9312, 0.1424, 0.9312, 0.2303, 0.9059, 0.2613, 0.9059, 0.339, 0.9301, 0.339, 0.9301, 0.2613, 0.9037, 0.2303, 0.9037, 0.1424, 0.8578, 0.1424, 0.8578, 0.2303, 0.9037, 0.1158, 0.9312, 0.1158, 0.9312, 0.06993, 0.9037, 0.06993, 0.9578, 0.06993, 0.9312, 0.06993, 0.9312, 0.1158, 0.9578, 0.1158, 0.9037, 0.06993, 0.9037, 0.03436, 0.8771, 0.03436, 0.8771, 0.06993, 0.8771, 0.1158, 0.9037, 0.1158, 0.9037, 0.06993, 0.8771, 0.06993, 0.9578, 0.06993, 0.9578, 0.03436, 0.9312, 0.03436, 0.9312, 0.06993, 0.9312, 0.06993, 0.9312, 0.03436, 0.9037, 0.03436, 0.9037, 0.06993, 0.905, 0.05462, 0.905, 0.08669, 0.9298, 0.08669, 0.9298, 0.05462, 0.799, 0.06915, 0.7523, 0.09226, 0.8053, 0.1405, 0.7336, 0.1409, 0.7529, 0.1893, 0.8053, 0.1405, 0.7523, 0.09226, 0.7336, 0.1409, 0.8053, 0.1405, 0.7529, 0.1893, 0.7999, 0.2119, 0.8053, 0.1405, 0.799, 0.06915, 0.7523, 0.09226, 0.8053, 0.1405, 0.7336, 0.1409, 0.7529, 0.1893, 0.8053, 0.1405, 0.7523, 0.09226, 0.7336, 0.1409, 0.8053, 0.1405, 0.7529, 0.1893, 0.7999, 0.2119, 0.8053, 0.1405, 0.799, 0.06915, 0.7523, 0.09226, 0.8053, 0.1405, 0.7336, 0.1409, 0.7529, 0.1893, 0.8053, 0.1405, 0.7523, 0.09226, 0.7336, 0.1409, 0.8053, 0.1405, 0.7529, 0.1893, 0.7999, 0.2119, 0.8053, 0.1405, 0.799, 0.06915, 0.7523, 0.09226, 0.8053, 0.1405, 0.7336, 0.1409, 0.7529, 0.1893, 0.8053, 0.1405, 0.7523, 0.09226, 0.7336, 0.1409, 0.8053, 0.1405, 0.7529, 0.1893, 0.7999, 0.2119, 0.8053, 0.1405, 0.799, 0.06915, 0.7523, 0.09226, 0.8053, 0.1405, 0.7336, 0.1409, 0.7529, 0.1893, 0.8053, 0.1405, 0.7523, 0.09226, 0.7336, 0.1409, 0.8053, 0.1405, 0.7529, 0.1893, 0.7999, 0.2119, 0.8053, 0.1405, 0.07675, 0.1985, 0.07675, 0.08366, 0.02889, 0.08366, 0.02889, 0.1985, 0.4405, 0.1985, 0.4405, 0.08366, 0.3926, 0.08366, 0.3926, 0.1985, 0.3926, 0.1985, 0.3926, 0.08366, 0.07675, 0.08366, 0.07675, 0.1985, 0.07675, 0.08366, 0.3926, 0.08366, 0.3926, 0.03581, 0.07675, 0.03581, 0.3926, 0.1985, 0.07675, 0.1985, 0.07675, 0.2464, 0.3926, 0.2464, 0.4769, 0.2248, 0.5232, 0.2248, 0.5232, 0.1138, 0.4769, 0.1138, 0.6805, 0.2803, 0.6805, 0.05825, 0.6343, 0.05825, 0.6343, 0.2803, 0.5232, 0.1138, 0.6343, 0.05825, 0.6136, 0.01686, 0.5025, 0.07238, 0.5232, 0.2248, 0.6343, 0.2803, 0.6343, 0.05825, 0.5232, 0.1138, 0.5025, 0.2662, 0.6136, 0.3217, 0.6343, 0.2803, 0.5232, 0.2248, 0.799, 0.06915, 0.7523, 0.09226, 0.8053, 0.1405, 0.7336, 0.1409, 0.7529, 0.1893, 0.8053, 0.1405, 0.7523, 0.09226, 0.7336, 0.1409, 0.8053, 0.1405, 0.7529, 0.1893, 0.7999, 0.2119, 0.8053, 0.1405, 0.799, 0.06915, 0.7523, 0.09226, 0.8053, 0.1405, 0.7336, 0.1409, 0.7529, 0.1893, 0.8053, 0.1405, 0.7523, 0.09226, 0.7336, 0.1409, 0.8053, 0.1405, 0.7529, 0.1893, 0.7999, 0.2119, 0.8053, 0.1405, 0.799, 0.06915, 0.7523, 0.09226, 0.8053, 0.1405, 0.7336, 0.1409, 0.7529, 0.1893, 0.8053, 0.1405, 0.7523, 0.09226, 0.7336, 0.1409, 0.8053, 0.1405, 0.7529, 0.1893, 0.7999, 0.2119, 0.8053, 0.1405, 0.799, 0.06915, 0.7523, 0.09226, 0.8053, 0.1405, 0.7336, 0.1409, 0.7529, 0.1893, 0.8053, 0.1405, 0.7523, 0.09226, 0.7336, 0.1409, 0.8053, 0.1405, 0.7529, 0.1893, 0.7999, 0.2119, 0.8053, 0.1405, 0.799, 0.06915, 0.7523, 0.09226, 0.8053, 0.1405, 0.7336, 0.1409, 0.7529, 0.1893, 0.8053, 0.1405, 0.7523, 0.09226, 0.7336, 0.1409, 0.8053, 0.1405, 0.7529, 0.1893, 0.7999, 0.2119, 0.8053, 0.1405, 0.799, 0.06915, 0.7523, 0.09226, 0.8053, 0.1405, 0.7336, 0.1409, 0.7529, 0.1893, 0.8053, 0.1405, 0.7523, 0.09226, 0.7336, 0.1409, 0.8053, 0.1405, 0.7529, 0.1893, 0.7999, 0.2119, 0.8053, 0.1405, 0.07675, 0.1985, 0.02889, 0.1985, 0.02889, 0.08366, 0.07675, 0.08366, 0.4405, 0.1985, 0.3926, 0.1985, 0.3926, 0.08366, 0.4405, 0.08366, 0.3926, 0.1985, 0.07675, 0.1985, 0.07675, 0.08366, 0.3926, 0.08366, 0.07675, 0.08366, 0.07675, 0.03581, 0.3926, 0.03581, 0.3926, 0.08366, 0.3926, 0.1985, 0.3926, 0.2464, 0.07675, 0.2464, 0.07675, 0.1985, 0.4769, 0.2248, 0.4769, 0.1138, 0.5232, 0.1138, 0.5232, 0.2248, 0.6805, 0.2803, 0.6343, 0.2803, 0.6343, 0.05825, 0.6805, 0.05825, 0.5232, 0.1138, 0.5025, 0.07238, 0.6136, 0.01686, 0.6343, 0.05825, 0.5232, 0.2248, 0.5232, 0.1138, 0.6343, 0.05825, 0.6343, 0.2803, 0.5025, 0.2662, 0.5232, 0.2248, 0.6343, 0.2803, 0.6136, 0.3217, 0.799, 0.06915, 0.8053, 0.1405, 0.7523, 0.09226, 0.7336, 0.1409, 0.8053, 0.1405, 0.7529, 0.1893, 0.7523, 0.09226, 0.8053, 0.1405, 0.7336, 0.1409, 0.7529, 0.1893, 0.8053, 0.1405, 0.7999, 0.2119, 0.9037, 0.2578, 0.9037, 0.3037, 0.8762, 0.3037, 0.8762, 0.2578, 0.905, 0.08669, 0.9298, 0.08669, 0.9298, 0.05462, 0.905, 0.05462, 0.9312, 0.3037, 0.9312, 0.2578, 0.9587, 0.2578, 0.9587, 0.3037, 0.9312, 0.2578, 0.9037, 0.2578, 0.9037, 0.2303, 0.9312, 0.2303, 0.9312, 0.2303, 0.9037, 0.2303, 0.9037, 0.1424, 0.9312, 0.1424, 0.9312, 0.2578, 0.9312, 0.3037, 0.9037, 0.3037, 0.9037, 0.2578, 0.9312, 0.3037, 0.9587, 0.3037, 0.9587, 0.3392, 0.9312, 0.3392, 0.9037, 0.3037, 0.9312, 0.3037, 0.9312, 0.3392, 0.9037, 0.3392, 0.8762, 0.3037, 0.9037, 0.3037, 0.9037, 0.3392, 0.8762, 0.3392, 0.9312, 0.1424, 0.9037, 0.1424, 0.9037, 0.1158, 0.9312, 0.1158, 0.977, 0.2303, 0.9312, 0.2303, 0.9312, 0.1424, 0.977, 0.1424, 0.9301, 0.2613, 0.9058, 0.2613, 0.9058, 0.339, 0.9301, 0.339, 0.9037, 0.2303, 0.8578, 0.2303, 0.8578, 0.1424, 0.9037, 0.1424, 0.9037, 0.1158, 0.9037, 0.06993, 0.9312, 0.06993, 0.9312, 0.1158, 0.9578, 0.06993, 0.9578, 0.1158, 0.9312, 0.1158, 0.9312, 0.06993, 0.9037, 0.06993, 0.8771, 0.06993, 0.8771, 0.03436, 0.9037, 0.03436, 0.8771, 0.1158, 0.8771, 0.06993, 0.9037, 0.06993, 0.9037, 0.1158, 0.9578, 0.06993, 0.9312, 0.06993, 0.9312, 0.03436, 0.9578, 0.03436, 0.9312, 0.06993, 0.9037, 0.06993, 0.9037, 0.03436, 0.9312, 0.03436, 0.93, 0.05466, 0.9052, 0.05466, 0.9052, 0.08673, 0.93, 0.08673, 0.799, 0.06915, 0.8053, 0.1405, 0.7523, 0.09226, 0.7336, 0.1409, 0.8053, 0.1405, 0.7529, 0.1893, 0.7523, 0.09226, 0.8053, 0.1405, 0.7336, 0.1409, 0.7529, 0.1893, 0.8053, 0.1405, 0.7999, 0.2119, 0.799, 0.06915, 0.8053, 0.1405, 0.7523, 0.09226, 0.7336, 0.1409, 0.8053, 0.1405, 0.7529, 0.1893, 0.7523, 0.09226, 0.8053, 0.1405, 0.7336, 0.1409, 0.7529, 0.1893, 0.8053, 0.1405, 0.7999, 0.2119, 0.799, 0.06915, 0.8053, 0.1405, 0.7523, 0.09226, 0.7336, 0.1409, 0.8053, 0.1405, 0.7529, 0.1893, 0.7523, 0.09226, 0.8053, 0.1405, 0.7336, 0.1409, 0.7529, 0.1893, 0.8053, 0.1405, 0.7999, 0.2119, 0.799, 0.06915, 0.8053, 0.1405, 0.7523, 0.09226, 0.7336, 0.1409, 0.8053, 0.1405, 0.7529, 0.1893, 0.7523, 0.09226, 0.8053, 0.1405, 0.7336, 0.1409, 0.7529, 0.1893, 0.8053, 0.1405, 0.7999, 0.2119, 0.799, 0.06915, 0.8053, 0.1405, 0.7523, 0.09226, 0.7336, 0.1409, 0.8053, 0.1405, 0.7529, 0.1893, 0.7523, 0.09226, 0.8053, 0.1405, 0.7336, 0.1409, 0.7529, 0.1893, 0.8053, 0.1405, 0.7999, 0.2119, 0.07675, 0.1985, 0.02889, 0.1985, 0.02889, 0.08366, 0.07675, 0.08366, 0.4405, 0.1985, 0.3926, 0.1985, 0.3926, 0.08366, 0.4405, 0.08366, 0.3926, 0.1985, 0.07675, 0.1985, 0.07675, 0.08366, 0.3926, 0.08366, 0.07675, 0.08366, 0.07675, 0.03581, 0.3926, 0.03581, 0.3926, 0.08366, 0.3926, 0.1985, 0.3926, 0.2464, 0.07675, 0.2464, 0.07675, 0.1985, 0.4769, 0.2248, 0.4769, 0.1138, 0.5232, 0.1138, 0.5232, 0.2248, 0.6805, 0.2803, 0.6343, 0.2803, 0.6343, 0.05825, 0.6805, 0.05825, 0.5232, 0.1138, 0.5025, 0.07238, 0.6136, 0.01686, 0.6343, 0.05825, 0.5232, 0.2248, 0.5232, 0.1138, 0.6343, 0.05825, 0.6343, 0.2803, 0.5025, 0.2662, 0.5232, 0.2248, 0.6343, 0.2803, 0.6136, 0.3217, 0.799, 0.06915, 0.8053, 0.1405, 0.7523, 0.09226, 0.7336, 0.1409, 0.8053, 0.1405, 0.7529, 0.1893, 0.7523, 0.09226, 0.8053, 0.1405, 0.7336, 0.1409, 0.7529, 0.1893, 0.8053, 0.1405, 0.7999, 0.2119, 0.799, 0.06915, 0.8053, 0.1405, 0.7523, 0.09226, 0.7336, 0.1409, 0.8053, 0.1405, 0.7529, 0.1893, 0.7523, 0.09226, 0.8053, 0.1405, 0.7336, 0.1409, 0.7529, 0.1893, 0.8053, 0.1405, 0.7999, 0.2119, 0.799, 0.06915, 0.8053, 0.1405, 0.7523, 0.09226, 0.7336, 0.1409, 0.8053, 0.1405, 0.7529, 0.1893, 0.7523, 0.09226, 0.8053, 0.1405, 0.7336, 0.1409, 0.7529, 0.1893, 0.8053, 0.1405, 0.7999, 0.2119, 0.799, 0.06915, 0.8053, 0.1405, 0.7523, 0.09226, 0.7336, 0.1409, 0.8053, 0.1405, 0.7529, 0.1893, 0.7523, 0.09226, 0.8053, 0.1405, 0.7336, 0.1409, 0.7529, 0.1893, 0.8053, 0.1405, 0.7999, 0.2119, 0.799, 0.06915, 0.8053, 0.1405, 0.7523, 0.09226, 0.7336, 0.1409, 0.8053, 0.1405, 0.7529, 0.1893, 0.7523, 0.09226, 0.8053, 0.1405, 0.7336, 0.1409, 0.7529, 0.1893, 0.8053, 0.1405, 0.7999, 0.2119, 0.799, 0.06915, 0.8053, 0.1405, 0.7523, 0.09226, 0.7336, 0.1409, 0.8053, 0.1405, 0.7529, 0.1893, 0.7523, 0.09226, 0.8053, 0.1405, 0.7336, 0.1409, 0.7529, 0.1893, 0.8053, 0.1405, 0.7999, 0.2119])
me_woodendoor.materials.append(mat_woodendoor)
me_woodendoor.use_remesh_preserve_volume = False
me_woodendoor.use_remesh_preserve_attributes = False
me_woodendoor.use_mirror_vertex_groups = False
me_woodendoor.update()
arm_armature = bpy.data.armatures.new('Armature')  # bones are not reproduced

# ---- objects
ob_armature = bpy.data.objects.new('Armature', arm_armature)
ob_woodendoor = bpy.data.objects.new('WoodenDoor', me_woodendoor)

# ---- transforms, parenting, visibility, modifiers, constraints
ob_armature.location = (0.0, 0.0, 0.0)
ob_armature.lineart.crease_threshold = 0.0
ob_woodendoor.parent = ob_armature
ob_woodendoor.location = (0.0, 0.0, 0.0)
ob_woodendoor.lineart.crease_threshold = 0.0
_vg = ob_woodendoor.vertex_groups.new(name='RootBone')
_vg.add([8, 9, 10, 11, 12, 13, 14, 15, 24, 25, 26, 27, 28, 29, 30, 31, 71, 72, 73, 74, 75, 76, 77, 78, 79, 80, 81, 82, 83, 84, 85, 94, 95, 96, 97, 98, 99, 100, 101, 117, 118, 119, 120, 121, 122, 123, 124, 125, 126, 127, 128, 129, 130, 131, 140, 141, 142, 143, 144, 145, 146, 147, 187, 188, 189, 190, 191, 192, 193, 194, 195, 196, 197, 198, 199, 200, 201, 210, 211, 212, 213, 214, 215, 216, 217, 233, 234, 235, 236, 237, 238, 239, 240, 241, 242, 243, 244, 245, 246, 247, 256, 257, 258, 259, 260, 261, 262, 263, 272, 273, 274, 275, 276, 277, 278, 279, 319, 320, 321, 322, 323, 324, 325, 326, 327, 328, 329, 330, 331, 332, 333, 342, 343, 344, 345, 346, 347, 348, 349, 365, 366, 367, 368, 369, 370, 371, 372, 373, 374, 375, 376, 377, 378, 379, 388, 389, 390, 391, 392, 393, 394, 395, 435, 436, 437, 438, 439, 440, 441, 442, 443, 444, 445, 446, 447, 448, 449, 458, 459, 460, 461, 462, 463, 464, 465, 481, 482, 483, 484, 485, 486, 487, 488, 489, 490, 491, 492, 493, 494, 495], 1.0, 'REPLACE')
_vg = ob_woodendoor.vertex_groups.new(name='LeftDoorBone')
_vg.add([248, 249, 250, 251, 252, 253, 254, 255, 264, 265, 266, 267, 268, 269, 270, 271, 280, 281, 282, 283, 284, 285, 286, 287, 288, 289, 290, 291, 292, 293, 294, 295, 296, 297, 298, 299, 300, 301, 302, 303, 304, 305, 306, 307, 308, 309, 310, 311, 312, 313, 314, 315, 316, 317, 318, 334, 335, 336, 337, 338, 339, 340, 341, 350, 351, 352, 353, 354, 355, 356, 357, 358, 359, 360, 361, 362, 363, 364, 380, 381, 382, 383, 384, 385, 386, 387, 396, 397, 398, 399, 400, 401, 402, 403, 404, 405, 406, 407, 408, 409, 410, 411, 412, 413, 414, 415, 416, 417, 418, 419, 420, 421, 422, 423, 424, 425, 426, 427, 428, 429, 430, 431, 432, 433, 434, 450, 451, 452, 453, 454, 455, 456, 457, 466, 467, 468, 469, 470, 471, 472, 473, 474, 475, 476, 477, 478, 479, 480], 1.0, 'REPLACE')
_vg = ob_woodendoor.vertex_groups.new(name='RigthDoorBone')
_vg.add([0, 1, 2, 3, 4, 5, 6, 7, 16, 17, 18, 19, 20, 21, 22, 23, 32, 33, 34, 35, 36, 37, 38, 39, 40, 41, 42, 43, 44, 45, 46, 47, 48, 49, 50, 51, 52, 53, 54, 55, 56, 57, 58, 59, 60, 61, 62, 63, 64, 65, 66, 67, 68, 69, 70, 86, 87, 88, 89, 90, 91, 92, 93, 102, 103, 104, 105, 106, 107, 108, 109, 110, 111, 112, 113, 114, 115, 116, 132, 133, 134, 135, 136, 137, 138, 139, 148, 149, 150, 151, 152, 153, 154, 155, 156, 157, 158, 159, 160, 161, 162, 163, 164, 165, 166, 167, 168, 169, 170, 171, 172, 173, 174, 175, 176, 177, 178, 179, 180, 181, 182, 183, 184, 185, 186, 202, 203, 204, 205, 206, 207, 208, 209, 218, 219, 220, 221, 222, 223, 224, 225, 226, 227, 228, 229, 230, 231, 232], 1.0, 'REPLACE')
_m = ob_woodendoor.modifiers.new('Armature', 'ARMATURE')
_m.object = ob_armature

# ---- collection membership
col_collection_1.objects.link(ob_armature)
col_collection_1.objects.link(ob_woodendoor)

# ---- scene / render settings (as saved in the file)
scene.frame_start = 1; scene.frame_end = 45; scene.frame_set(0)
scene.render.engine = 'BLENDER_EEVEE_NEXT'
scene.render.image_settings.compression = 90
scene.render.resolution_percentage = 35
scene.render.dither_intensity = 0.0
scene.cycles.use_denoising = False
scene.cycles.samples = 10
scene.cycles.sampling_pattern = 'TABULATED_SOBOL'
scene.cycles.light_sampling_threshold = 0.0
scene.cycles.use_adaptive_sampling = False
scene.cycles.use_light_tree = False
scene.cycles.blur_glossy = 0.0
scene.cycles.volume_bounces = 1
scene.cycles.pixel_filter_type = 'GAUSSIAN'
scene.cycles.sample_clamp_indirect = 0.0
scene.view_settings.view_transform = 'Standard'
bpy.context.view_layer.update()

# ---- added for rendering (the .blend has no active camera and no usable light): camera, sun
cam_auto = bpy.data.cameras.new('AutoCamera')
cam_auto.lens = 50.0
cam_auto.sensor_width = 36.0
cam_auto.clip_end = 1000.0
ob_auto_camera = bpy.data.objects.new('AutoCamera', cam_auto)
scene.collection.objects.link(ob_auto_camera)
ob_auto_camera.location = (1.59113, -1.90935, 1.8903)
ob_auto_camera.rotation_euler = (1.09748, -7.21219e-08, 0.694738)
scene.camera = ob_auto_camera
light_auto_sun = bpy.data.lights.new('AutoSun', 'SUN')
light_auto_sun.energy = 3.0
light_auto_sun.angle = 0.0523599
ob_auto_sun = bpy.data.objects.new('AutoSun', light_auto_sun)
scene.collection.objects.link(ob_auto_sun)
ob_auto_sun.rotation_euler = (0.872665, 0.174533, 0.523599)
bpy.context.view_layer.update()
